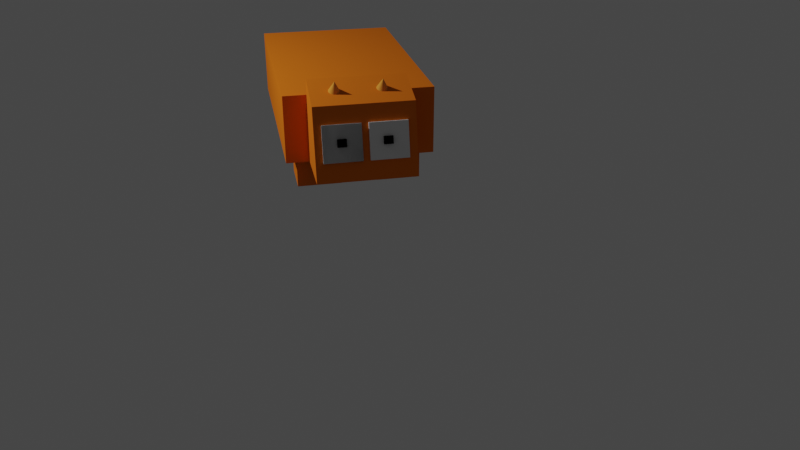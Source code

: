 # Source: cat.blend  (saved by Blender 3.4.6; exported with 4.5.12 LTS)
import bpy
from mathutils import Matrix  # noqa: F401  (used for matrix-valued properties, if any)

bpy.ops.wm.read_factory_settings(use_empty=True)
scene = bpy.context.scene
scene.name = 'Scene'

# ---- collections
col_collection = bpy.data.collections.new('Collection'); scene.collection.children.link(col_collection)

# ---- materials (node trees are filled in below, after node groups)
mat_material_010 = bpy.data.materials.new('Material.010')
mat_material_010.use_transparent_shadow = False
mat_material_010.diffuse_color = (0.8, 0.187, 0.01391, 1.0)
mat_material_010.roughness = 0.4081
mat_material_010.specular_intensity = 0.06911
mat_material_010.metallic = 0.6179
mat_material_002 = bpy.data.materials.new('Material.002')
mat_material_002.use_transparent_shadow = False
mat_material_001 = bpy.data.materials.new('Material.001')
mat_material_001.alpha_threshold = 0.0
mat_material_001.use_transparent_shadow = False
mat_material_001.roughness = 0.5
mat_material_001.line_color = (0.0, 0.0, 0.0, 1.0)
mat_material_013 = bpy.data.materials.new('Material.013')
mat_material_013.use_transparent_shadow = False
mat_material_013.diffuse_color = (0.0, 0.0, 0.0, 1.0)
mat_material_013.metallic = 0.5041

# ---- material node trees
mat_material_002.use_nodes = True; mat_material_002.node_tree.nodes.clear()
_N = mat_material_002.node_tree.nodes; _L = mat_material_002.node_tree.links
n0 = _N.new('ShaderNodeBsdfPrincipled'); n0.name = 'Principled BSDF'; n0.location = (10, 300)
n0.distribution = 'GGX'
n0.subsurface_method = 'RANDOM_WALK_SKIN'
n0.inputs[0].default_value = (0.8, 0.3222, 0.0288, 1.0)
n0.inputs[3].default_value = 1.45
n0.inputs[27].default_value = (0.0, 0.0, 0.0, 1.0)
n0.inputs[28].default_value = 1.0
n1 = _N.new('ShaderNodeOutputMaterial'); n1.name = 'Material Output'; n1.location = (300, 300)
_L.new(n0.outputs[0], n1.inputs[0])
n1.is_active_output = True
mat_material_001.use_nodes = True; mat_material_001.node_tree.nodes.clear()
_N = mat_material_001.node_tree.nodes; _L = mat_material_001.node_tree.links
n0 = _N.new('ShaderNodeOutputMaterial'); n0.name = 'Material Output'; n0.location = (300, 300)
n1 = _N.new('ShaderNodeBsdfPrincipled'); n1.name = 'Principled BSDF'; n1.location = (10, 300)
n1.distribution = 'GGX'
n1.subsurface_method = 'RANDOM_WALK_SKIN'
n1.inputs[3].default_value = 1.45
n1.inputs[27].default_value = (0.0, 0.0, 0.0, 1.0)
n1.inputs[28].default_value = 1.0
_L.new(n1.outputs[0], n0.inputs[0])
n0.is_active_output = True

# ---- world
world_world = bpy.data.worlds.new('World'); scene.world = world_world
world_world.use_nodes = True; world_world.node_tree.nodes.clear()
_N = world_world.node_tree.nodes; _L = world_world.node_tree.links
n0 = _N.new('ShaderNodeOutputWorld'); n0.name = 'World Output'; n0.location = (300, 300)
n1 = _N.new('ShaderNodeBackground'); n1.name = 'Background'; n1.location = (10, 300)
n1.inputs[0].default_value = (0.05088, 0.05088, 0.05088, 1.0)
_L.new(n1.outputs[0], n0.inputs[0])
n0.is_active_output = True
world_world.color = (0.05088, 0.05088, 0.05088)
world_world.use_sun_shadow = False
world_world.sun_shadow_jitter_overblur = 0.0

# ---- cameras
cam_camera = bpy.data.cameras.new('Camera')
cam_camera.clip_end = 100.0
cam_camera.lens = 38.31
cam_camera.ortho_scale = 7.314

# ---- lights
light_light = bpy.data.lights.new('Light', 'POINT')
light_light.transmission_factor = 0.0
light_light.energy = 1000.0
light_light.shadow_soft_size = 0.1
light_light.shadow_maximum_resolution = 0.006
light_light.use_absolute_resolution = True

# ---- meshes
me_cube = bpy.data.meshes.new('Cube')
me_cube.from_pydata([(-0.8243, -1.302, -0.2863), (-0.8243, -1.302, 0.2863), (-0.8243, 1.302, -0.2863), (-0.8243, 1.302, 0.2863), (0.8243, -1.302, -0.2863), (0.8243, -1.302, 0.2863), (0.8243, 1.302, -0.2863), (0.8243, 1.302, 0.2863)], [], [(0, 1, 3, 2), (2, 3, 7, 6), (6, 7, 5, 4), (4, 5, 1, 0), (2, 6, 4, 0), (7, 3, 1, 5)])
_uv = me_cube.uv_layers.new(name='UVMap')
_uv.uv.foreach_set('vector', [0.375, 0.0, 0.625, 0.0, 0.625, 0.25, 0.375, 0.25, 0.375, 0.25, 0.625, 0.25, 0.625, 0.5, 0.375, 0.5, 0.375, 0.5, 0.625, 0.5, 0.625, 0.75, 0.375, 0.75, 0.375, 0.75, 0.625, 0.75, 0.625, 1.0, 0.375, 1.0, 0.125, 0.5, 0.375, 0.5, 0.375, 0.75, 0.125, 0.75, 0.625, 0.5, 0.875, 0.5, 0.875, 0.75, 0.625, 0.75])
me_cube.materials.append(mat_material_010)
me_cube.use_remesh_fix_poles = True
me_cube.use_remesh_preserve_attributes = False
me_cube.use_mirror_vertex_groups = False
me_cube.update()
me_cube_001 = bpy.data.meshes.new('Cube.001')
me_cube_001.from_pydata([(-0.965, -1.413, -0.3389), (-0.965, -1.413, 0.3389), (-0.965, 1.413, -0.3389), (-0.965, 1.413, 0.3389), (0.965, -1.413, -0.3389), (0.965, -1.413, 0.3389), (0.965, 1.413, -0.3389), (0.965, 1.413, 0.3389), (-0.6636, -1.413, -0.3389), (0.5949, -1.413, -0.3389), (-0.6636, -1.417, 0.7482), (0.5949, -1.417, 0.7482), (-0.6636, -2.075, -0.337), (0.5949, -2.075, -0.337), (-0.6636, -1.902, 0.5743), (0.5949, -1.902, 0.5743), (-0.9042, -1.413, -0.3389), (-0.9042, 1.413, -0.3389), (0.9002, 1.413, -0.3389), (0.9002, -1.413, -0.3389), (-0.5505, -1.073, -0.3389), (-0.5558, 1.079, -0.3389), (-0.965, -1.413, 0.5494), (-0.965, 1.413, 0.5494), (0.965, 1.413, 0.5494), (0.965, -1.413, 0.5494)], [(21, 20)], [(0, 1, 3, 2), (2, 3, 7, 6, 18, 17), (6, 7, 5, 4), (4, 5, 1, 0, 16, 8, 10, 11, 9, 19), (5, 7, 24, 25), (13, 15, 14, 12), (8, 9, 13, 12), (9, 11, 15, 13), (10, 8, 12, 14), (11, 10, 14, 15), (24, 23, 22, 25), (3, 1, 22, 23), (1, 5, 25, 22), (7, 3, 23, 24)])
_uv = me_cube_001.uv_layers.new(name='UVMap')
_uv.uv.foreach_set('vector', [0.375, 0.0, 0.625, 0.0, 0.625, 0.25, 0.375, 0.25, 0.375, 0.25, 0.625, 0.25, 0.625, 0.5, 0.375, 0.5, 0.375, 0.4916, 0.375, 0.2579, 0.375, 0.5, 0.625, 0.5, 0.625, 0.75, 0.375, 0.75, 0.375, 0.75, 0.625, 0.75, 0.625, 1.0, 0.375, 1.0, 0.375, 0.9921, 0.375, 0.961, 0.5572, 0.961, 0.5572, 0.7979, 0.375, 0.7979, 0.375, 0.7584, 0.625, 0.75, 0.625, 0.5, 0.625, 0.5, 0.625, 0.75, 0.375, 0.7979, 0.5572, 0.7979, 0.5572, 0.961, 0.375, 0.961, 0.164, 0.75, 0.3271, 0.75, 0.3271, 0.75, 0.164, 0.75, 0.375, 0.7979, 0.5572, 0.7979, 0.5572, 0.7979, 0.375, 0.7979, 0.5572, 0.961, 0.375, 0.961, 0.375, 0.961, 0.5572, 0.961, 0.5572, 0.7979, 0.5572, 0.961, 0.5572, 0.961, 0.5572, 0.7979, 0.625, 0.5, 0.875, 0.5, 0.875, 0.75, 0.625, 0.75, 0.625, 0.25, 0.625, 0.0, 0.625, 0.0, 0.625, 0.25, 0.625, 1.0, 0.625, 0.75, 0.625, 0.75, 0.625, 1.0, 0.625, 0.5, 0.625, 0.25, 0.625, 0.25, 0.625, 0.5])
me_cube_001.materials.append(mat_material_010)
me_cube_001.use_remesh_fix_poles = True
me_cube_001.use_remesh_preserve_attributes = False
me_cube_001.use_mirror_vertex_groups = False
me_cube_001.update()
me_cube_005 = bpy.data.meshes.new('Cube.005')
me_cube_005.from_pydata([(-1.0, -1.0, -1.0), (-1.0, -1.0, 1.0), (-1.0, 1.0, -1.0), (-1.0, 1.0, 1.0), (1.0, -1.0, -1.0), (1.0, -1.0, 1.0), (1.0, 1.0, -1.0), (1.0, 1.0, 1.0)], [], [(0, 1, 3, 2), (2, 3, 7, 6), (6, 7, 5, 4), (4, 5, 1, 0), (2, 6, 4, 0), (7, 3, 1, 5)])
_uv = me_cube_005.uv_layers.new(name='UVMap')
_uv.uv.foreach_set('vector', [0.375, 0.0, 0.625, 0.0, 0.625, 0.25, 0.375, 0.25, 0.375, 0.25, 0.625, 0.25, 0.625, 0.5, 0.375, 0.5, 0.375, 0.5, 0.625, 0.5, 0.625, 0.75, 0.375, 0.75, 0.375, 0.75, 0.625, 0.75, 0.625, 1.0, 0.375, 1.0, 0.125, 0.5, 0.375, 0.5, 0.375, 0.75, 0.125, 0.75, 0.625, 0.5, 0.875, 0.5, 0.875, 0.75, 0.625, 0.75])
me_cube_005.materials.append(mat_material_010)
me_cube_005.use_remesh_fix_poles = True
me_cube_005.use_remesh_preserve_attributes = False
me_cube_005.use_mirror_vertex_groups = False
me_cube_005.update()
me_cube_006 = bpy.data.meshes.new('Cube.006')
me_cube_006.from_pydata([(-1.0, -1.0, -1.0), (-1.0, -1.0, 1.0), (-1.0, 1.0, -1.0), (-1.0, 1.0, 1.0), (1.0, -1.0, -1.0), (1.0, -1.0, 1.0), (1.0, 1.0, -1.0), (1.0, 1.0, 1.0)], [], [(0, 1, 3, 2), (2, 3, 7, 6), (6, 7, 5, 4), (4, 5, 1, 0), (2, 6, 4, 0), (7, 3, 1, 5)])
_uv = me_cube_006.uv_layers.new(name='UVMap')
_uv.uv.foreach_set('vector', [0.375, 0.0, 0.625, 0.0, 0.625, 0.25, 0.375, 0.25, 0.375, 0.25, 0.625, 0.25, 0.625, 0.5, 0.375, 0.5, 0.375, 0.5, 0.625, 0.5, 0.625, 0.75, 0.375, 0.75, 0.375, 0.75, 0.625, 0.75, 0.625, 1.0, 0.375, 1.0, 0.125, 0.5, 0.375, 0.5, 0.375, 0.75, 0.125, 0.75, 0.625, 0.5, 0.875, 0.5, 0.875, 0.75, 0.625, 0.75])
me_cube_006.materials.append(mat_material_010)
me_cube_006.use_remesh_fix_poles = True
me_cube_006.use_remesh_preserve_attributes = False
me_cube_006.use_mirror_vertex_groups = False
me_cube_006.update()
me_cube_007 = bpy.data.meshes.new('Cube.007')
me_cube_007.from_pydata([(-1.0, -1.0, -1.0), (-1.0, -1.0, 1.0), (-1.0, 1.0, -1.0), (-1.0, 1.0, 1.0), (1.0, -1.0, -1.0), (1.0, -1.0, 1.0), (1.0, 1.0, -1.0), (1.0, 1.0, 1.0)], [], [(0, 1, 3, 2), (2, 3, 7, 6), (6, 7, 5, 4), (4, 5, 1, 0), (2, 6, 4, 0), (7, 3, 1, 5)])
_uv = me_cube_007.uv_layers.new(name='UVMap')
_uv.uv.foreach_set('vector', [0.375, 0.0, 0.625, 0.0, 0.625, 0.25, 0.375, 0.25, 0.375, 0.25, 0.625, 0.25, 0.625, 0.5, 0.375, 0.5, 0.375, 0.5, 0.625, 0.5, 0.625, 0.75, 0.375, 0.75, 0.375, 0.75, 0.625, 0.75, 0.625, 1.0, 0.375, 1.0, 0.125, 0.5, 0.375, 0.5, 0.375, 0.75, 0.125, 0.75, 0.625, 0.5, 0.875, 0.5, 0.875, 0.75, 0.625, 0.75])
me_cube_007.materials.append(mat_material_010)
me_cube_007.use_remesh_fix_poles = True
me_cube_007.use_remesh_preserve_attributes = False
me_cube_007.use_mirror_vertex_groups = False
me_cube_007.update()
me_cube_008 = bpy.data.meshes.new('Cube.008')
me_cube_008.from_pydata([(-1.0, -1.0, -1.0), (-1.0, -1.0, 1.0), (-1.0, 1.0, -1.0), (-1.0, 1.0, 1.0), (1.0, -1.0, -1.0), (1.0, -1.0, 1.0), (1.0, 1.0, -1.0), (1.0, 1.0, 1.0)], [], [(0, 1, 3, 2), (2, 3, 7, 6), (6, 7, 5, 4), (4, 5, 1, 0), (2, 6, 4, 0), (7, 3, 1, 5)])
_uv = me_cube_008.uv_layers.new(name='UVMap')
_uv.uv.foreach_set('vector', [0.375, 0.0, 0.625, 0.0, 0.625, 0.25, 0.375, 0.25, 0.375, 0.25, 0.625, 0.25, 0.625, 0.5, 0.375, 0.5, 0.375, 0.5, 0.625, 0.5, 0.625, 0.75, 0.375, 0.75, 0.375, 0.75, 0.625, 0.75, 0.625, 1.0, 0.375, 1.0, 0.125, 0.5, 0.375, 0.5, 0.375, 0.75, 0.125, 0.75, 0.625, 0.5, 0.875, 0.5, 0.875, 0.75, 0.625, 0.75])
me_cube_008.materials.append(mat_material_010)
me_cube_008.use_remesh_fix_poles = True
me_cube_008.use_remesh_preserve_attributes = False
me_cube_008.use_mirror_vertex_groups = False
me_cube_008.update()
me_cone = bpy.data.meshes.new('Cone')
me_cone.from_pydata([(0.0, 1.0, -1.0), (0.1951, 0.9808, -1.0), (0.3827, 0.9239, -1.0), (0.5556, 0.8315, -1.0), (0.7071, 0.7071, -1.0), (0.8315, 0.5556, -1.0), (0.9239, 0.3827, -1.0), (0.9808, 0.1951, -1.0), (1.0, 7.55e-08, -1.0), (0.9808, -0.1951, -1.0), (0.9239, -0.3827, -1.0), (0.8315, -0.5556, -1.0), (0.7071, -0.7071, -1.0), (0.5556, -0.8315, -1.0), (0.3827, -0.9239, -1.0), (0.1951, -0.9808, -1.0), (-3.258e-07, -1.0, -1.0), (-0.1951, -0.9808, -1.0), (-0.3827, -0.9239, -1.0), (-0.5556, -0.8315, -1.0), (-0.7071, -0.7071, -1.0), (-0.8315, -0.5556, -1.0), (-0.9239, -0.3827, -1.0), (-0.9808, -0.1951, -1.0), (-1.0, 9.656e-07, -1.0), (-0.9808, 0.1951, -1.0), (-0.9239, 0.3827, -1.0), (-0.8315, 0.5556, -1.0), (-0.7071, 0.7071, -1.0), (-0.5556, 0.8315, -1.0), (-0.3827, 0.9239, -1.0), (-0.1951, 0.9808, -1.0), (0.0, 0.0, 1.0)], [], [(0, 32, 1), (1, 32, 2), (2, 32, 3), (3, 32, 4), (4, 32, 5), (5, 32, 6), (6, 32, 7), (7, 32, 8), (8, 32, 9), (9, 32, 10), (10, 32, 11), (11, 32, 12), (12, 32, 13), (13, 32, 14), (14, 32, 15), (15, 32, 16), (16, 32, 17), (17, 32, 18), (18, 32, 19), (19, 32, 20), (20, 32, 21), (21, 32, 22), (22, 32, 23), (23, 32, 24), (24, 32, 25), (25, 32, 26), (26, 32, 27), (27, 32, 28), (28, 32, 29), (29, 32, 30), (0, 1, 2, 3, 4, 5, 6, 7, 8, 9, 10, 11, 12, 13, 14, 15, 16, 17, 18, 19, 20, 21, 22, 23, 24, 25, 26, 27, 28, 29, 30, 31), (30, 32, 31), (31, 32, 0)])
_uv = me_cone.uv_layers.new(name='UVMap')
_uv.uv.foreach_set('vector', [0.25, 0.49, 0.25, 0.25, 0.2968, 0.4854, 0.2968, 0.4854, 0.25, 0.25, 0.3418, 0.4717, 0.3418, 0.4717, 0.25, 0.25, 0.3833, 0.4496, 0.3833, 0.4496, 0.25, 0.25, 0.4197, 0.4197, 0.4197, 0.4197, 0.25, 0.25, 0.4496, 0.3833, 0.4496, 0.3833, 0.25, 0.25, 0.4717, 0.3418, 0.4717, 0.3418, 0.25, 0.25, 0.4854, 0.2968, 0.4854, 0.2968, 0.25, 0.25, 0.49, 0.25, 0.49, 0.25, 0.25, 0.25, 0.4854, 0.2032, 0.4854, 0.2032, 0.25, 0.25, 0.4717, 0.1582, 0.4717, 0.1582, 0.25, 0.25, 0.4496, 0.1167, 0.4496, 0.1167, 0.25, 0.25, 0.4197, 0.08029, 0.4197, 0.08029, 0.25, 0.25, 0.3833, 0.05045, 0.3833, 0.05045, 0.25, 0.25, 0.3418, 0.02827, 0.3418, 0.02827, 0.25, 0.25, 0.2968, 0.01461, 0.2968, 0.01461, 0.25, 0.25, 0.25, 0.01, 0.25, 0.01, 0.25, 0.25, 0.2032, 0.01461, 0.2032, 0.01461, 0.25, 0.25, 0.1582, 0.02827, 0.1582, 0.02827, 0.25, 0.25, 0.1167, 0.05045, 0.1167, 0.05045, 0.25, 0.25, 0.08029, 0.08029, 0.08029, 0.08029, 0.25, 0.25, 0.05045, 0.1167, 0.05045, 0.1167, 0.25, 0.25, 0.02827, 0.1582, 0.02827, 0.1582, 0.25, 0.25, 0.01461, 0.2032, 0.01461, 0.2032, 0.25, 0.25, 0.01, 0.25, 0.01, 0.25, 0.25, 0.25, 0.01461, 0.2968, 0.01461, 0.2968, 0.25, 0.25, 0.02827, 0.3418, 0.02827, 0.3418, 0.25, 0.25, 0.05045, 0.3833, 0.05045, 0.3833, 0.25, 0.25, 0.08029, 0.4197, 0.08029, 0.4197, 0.25, 0.25, 0.1167, 0.4496, 0.1167, 0.4496, 0.25, 0.25, 0.1582, 0.4717, 0.75, 0.49, 0.7968, 0.4854, 0.8418, 0.4717, 0.8833, 0.4496, 0.9197, 0.4197, 0.9496, 0.3833, 0.9717, 0.3418, 0.9854, 0.2968, 0.99, 0.25, 0.9854, 0.2032, 0.9717, 0.1582, 0.9496, 0.1167, 0.9197, 0.08029, 0.8833, 0.05045, 0.8418, 0.02827, 0.7968, 0.01461, 0.75, 0.01, 0.7032, 0.01461, 0.6582, 0.02827, 0.6167, 0.05045, 0.5803, 0.08029, 0.5504, 0.1167, 0.5283, 0.1582, 0.5146, 0.2032, 0.51, 0.25, 0.5146, 0.2968, 0.5283, 0.3418, 0.5504, 0.3833, 0.5803, 0.4197, 0.6167, 0.4496, 0.6582, 0.4717, 0.7032, 0.4854, 0.1582, 0.4717, 0.25, 0.25, 0.2032, 0.4854, 0.2032, 0.4854, 0.25, 0.25, 0.25, 0.49])
me_cone.materials.append(mat_material_002)
me_cone.use_remesh_fix_poles = True
me_cone.use_remesh_preserve_attributes = False
me_cone.use_mirror_vertex_groups = False
me_cone.update()
me_cone_001 = bpy.data.meshes.new('Cone.001')
me_cone_001.from_pydata([(0.0, 1.0, -1.0), (0.1951, 0.9808, -1.0), (0.3827, 0.9239, -1.0), (0.5556, 0.8315, -1.0), (0.7071, 0.7071, -1.0), (0.8315, 0.5556, -1.0), (0.9239, 0.3827, -1.0), (0.9808, 0.1951, -1.0), (1.0, 7.55e-08, -1.0), (0.9808, -0.1951, -1.0), (0.9239, -0.3827, -1.0), (0.8315, -0.5556, -1.0), (0.7071, -0.7071, -1.0), (0.5556, -0.8315, -1.0), (0.3827, -0.9239, -1.0), (0.1951, -0.9808, -1.0), (-3.258e-07, -1.0, -1.0), (-0.1951, -0.9808, -1.0), (-0.3827, -0.9239, -1.0), (-0.5556, -0.8315, -1.0), (-0.7071, -0.7071, -1.0), (-0.8315, -0.5556, -1.0), (-0.9239, -0.3827, -1.0), (-0.9808, -0.1951, -1.0), (-1.0, 9.656e-07, -1.0), (-0.9808, 0.1951, -1.0), (-0.9239, 0.3827, -1.0), (-0.8315, 0.5556, -1.0), (-0.7071, 0.7071, -1.0), (-0.5556, 0.8315, -1.0), (-0.3827, 0.9239, -1.0), (-0.1951, 0.9808, -1.0), (0.0, 0.0, 1.0)], [], [(0, 32, 1), (1, 32, 2), (2, 32, 3), (3, 32, 4), (4, 32, 5), (5, 32, 6), (6, 32, 7), (7, 32, 8), (8, 32, 9), (9, 32, 10), (10, 32, 11), (11, 32, 12), (12, 32, 13), (13, 32, 14), (14, 32, 15), (15, 32, 16), (16, 32, 17), (17, 32, 18), (18, 32, 19), (19, 32, 20), (20, 32, 21), (21, 32, 22), (22, 32, 23), (23, 32, 24), (24, 32, 25), (25, 32, 26), (26, 32, 27), (27, 32, 28), (28, 32, 29), (29, 32, 30), (0, 1, 2, 3, 4, 5, 6, 7, 8, 9, 10, 11, 12, 13, 14, 15, 16, 17, 18, 19, 20, 21, 22, 23, 24, 25, 26, 27, 28, 29, 30, 31), (30, 32, 31), (31, 32, 0)])
_uv = me_cone_001.uv_layers.new(name='UVMap')
_uv.uv.foreach_set('vector', [0.25, 0.49, 0.25, 0.25, 0.2968, 0.4854, 0.2968, 0.4854, 0.25, 0.25, 0.3418, 0.4717, 0.3418, 0.4717, 0.25, 0.25, 0.3833, 0.4496, 0.3833, 0.4496, 0.25, 0.25, 0.4197, 0.4197, 0.4197, 0.4197, 0.25, 0.25, 0.4496, 0.3833, 0.4496, 0.3833, 0.25, 0.25, 0.4717, 0.3418, 0.4717, 0.3418, 0.25, 0.25, 0.4854, 0.2968, 0.4854, 0.2968, 0.25, 0.25, 0.49, 0.25, 0.49, 0.25, 0.25, 0.25, 0.4854, 0.2032, 0.4854, 0.2032, 0.25, 0.25, 0.4717, 0.1582, 0.4717, 0.1582, 0.25, 0.25, 0.4496, 0.1167, 0.4496, 0.1167, 0.25, 0.25, 0.4197, 0.08029, 0.4197, 0.08029, 0.25, 0.25, 0.3833, 0.05045, 0.3833, 0.05045, 0.25, 0.25, 0.3418, 0.02827, 0.3418, 0.02827, 0.25, 0.25, 0.2968, 0.01461, 0.2968, 0.01461, 0.25, 0.25, 0.25, 0.01, 0.25, 0.01, 0.25, 0.25, 0.2032, 0.01461, 0.2032, 0.01461, 0.25, 0.25, 0.1582, 0.02827, 0.1582, 0.02827, 0.25, 0.25, 0.1167, 0.05045, 0.1167, 0.05045, 0.25, 0.25, 0.08029, 0.08029, 0.08029, 0.08029, 0.25, 0.25, 0.05045, 0.1167, 0.05045, 0.1167, 0.25, 0.25, 0.02827, 0.1582, 0.02827, 0.1582, 0.25, 0.25, 0.01461, 0.2032, 0.01461, 0.2032, 0.25, 0.25, 0.01, 0.25, 0.01, 0.25, 0.25, 0.25, 0.01461, 0.2968, 0.01461, 0.2968, 0.25, 0.25, 0.02827, 0.3418, 0.02827, 0.3418, 0.25, 0.25, 0.05045, 0.3833, 0.05045, 0.3833, 0.25, 0.25, 0.08029, 0.4197, 0.08029, 0.4197, 0.25, 0.25, 0.1167, 0.4496, 0.1167, 0.4496, 0.25, 0.25, 0.1582, 0.4717, 0.75, 0.49, 0.7968, 0.4854, 0.8418, 0.4717, 0.8833, 0.4496, 0.9197, 0.4197, 0.9496, 0.3833, 0.9717, 0.3418, 0.9854, 0.2968, 0.99, 0.25, 0.9854, 0.2032, 0.9717, 0.1582, 0.9496, 0.1167, 0.9197, 0.08029, 0.8833, 0.05045, 0.8418, 0.02827, 0.7968, 0.01461, 0.75, 0.01, 0.7032, 0.01461, 0.6582, 0.02827, 0.6167, 0.05045, 0.5803, 0.08029, 0.5504, 0.1167, 0.5283, 0.1582, 0.5146, 0.2032, 0.51, 0.25, 0.5146, 0.2968, 0.5283, 0.3418, 0.5504, 0.3833, 0.5803, 0.4197, 0.6167, 0.4496, 0.6582, 0.4717, 0.7032, 0.4854, 0.1582, 0.4717, 0.25, 0.25, 0.2032, 0.4854, 0.2032, 0.4854, 0.25, 0.25, 0.25, 0.49])
me_cone_001.materials.append(mat_material_002)
me_cone_001.use_remesh_fix_poles = True
me_cone_001.use_remesh_preserve_attributes = False
me_cone_001.use_mirror_vertex_groups = False
me_cone_001.update()
me_cone_002 = bpy.data.meshes.new('Cone.002')
me_cone_002.from_pydata([(0.0, 1.0, -1.0), (0.1951, 0.9808, -1.0), (0.3827, 0.9239, -1.0), (0.5556, 0.8315, -1.0), (0.7071, 0.7071, -1.0), (0.8315, 0.5556, -1.0), (0.9239, 0.3827, -1.0), (0.9808, 0.1951, -1.0), (1.0, 7.55e-08, -1.0), (0.9808, -0.1951, -1.0), (0.9239, -0.3827, -1.0), (0.8315, -0.5556, -1.0), (0.7071, -0.7071, -1.0), (0.5556, -0.8315, -1.0), (0.3827, -0.9239, -1.0), (0.1951, -0.9808, -1.0), (-3.258e-07, -1.0, -1.0), (-0.1951, -0.9808, -1.0), (-0.3827, -0.9239, -1.0), (-0.5556, -0.8315, -1.0), (-0.7071, -0.7071, -1.0), (-0.8315, -0.5556, -1.0), (-0.9239, -0.3827, -1.0), (-0.9808, -0.1951, -1.0), (-1.0, 9.656e-07, -1.0), (-0.9808, 0.1951, -1.0), (-0.9239, 0.3827, -1.0), (-0.8315, 0.5556, -1.0), (-0.7071, 0.7071, -1.0), (-0.5556, 0.8315, -1.0), (-0.3827, 0.9239, -1.0), (-0.1951, 0.9808, -1.0), (0.0, 0.0, 1.0)], [], [(0, 32, 1), (1, 32, 2), (2, 32, 3), (3, 32, 4), (4, 32, 5), (5, 32, 6), (6, 32, 7), (7, 32, 8), (8, 32, 9), (9, 32, 10), (10, 32, 11), (11, 32, 12), (12, 32, 13), (13, 32, 14), (14, 32, 15), (15, 32, 16), (16, 32, 17), (17, 32, 18), (18, 32, 19), (19, 32, 20), (20, 32, 21), (21, 32, 22), (22, 32, 23), (23, 32, 24), (24, 32, 25), (25, 32, 26), (26, 32, 27), (27, 32, 28), (28, 32, 29), (29, 32, 30), (0, 1, 2, 3, 4, 5, 6, 7, 8, 9, 10, 11, 12, 13, 14, 15, 16, 17, 18, 19, 20, 21, 22, 23, 24, 25, 26, 27, 28, 29, 30, 31), (30, 32, 31), (31, 32, 0)])
_uv = me_cone_002.uv_layers.new(name='UVMap')
_uv.uv.foreach_set('vector', [0.25, 0.49, 0.25, 0.25, 0.2968, 0.4854, 0.2968, 0.4854, 0.25, 0.25, 0.3418, 0.4717, 0.3418, 0.4717, 0.25, 0.25, 0.3833, 0.4496, 0.3833, 0.4496, 0.25, 0.25, 0.4197, 0.4197, 0.4197, 0.4197, 0.25, 0.25, 0.4496, 0.3833, 0.4496, 0.3833, 0.25, 0.25, 0.4717, 0.3418, 0.4717, 0.3418, 0.25, 0.25, 0.4854, 0.2968, 0.4854, 0.2968, 0.25, 0.25, 0.49, 0.25, 0.49, 0.25, 0.25, 0.25, 0.4854, 0.2032, 0.4854, 0.2032, 0.25, 0.25, 0.4717, 0.1582, 0.4717, 0.1582, 0.25, 0.25, 0.4496, 0.1167, 0.4496, 0.1167, 0.25, 0.25, 0.4197, 0.08029, 0.4197, 0.08029, 0.25, 0.25, 0.3833, 0.05045, 0.3833, 0.05045, 0.25, 0.25, 0.3418, 0.02827, 0.3418, 0.02827, 0.25, 0.25, 0.2968, 0.01461, 0.2968, 0.01461, 0.25, 0.25, 0.25, 0.01, 0.25, 0.01, 0.25, 0.25, 0.2032, 0.01461, 0.2032, 0.01461, 0.25, 0.25, 0.1582, 0.02827, 0.1582, 0.02827, 0.25, 0.25, 0.1167, 0.05045, 0.1167, 0.05045, 0.25, 0.25, 0.08029, 0.08029, 0.08029, 0.08029, 0.25, 0.25, 0.05045, 0.1167, 0.05045, 0.1167, 0.25, 0.25, 0.02827, 0.1582, 0.02827, 0.1582, 0.25, 0.25, 0.01461, 0.2032, 0.01461, 0.2032, 0.25, 0.25, 0.01, 0.25, 0.01, 0.25, 0.25, 0.25, 0.01461, 0.2968, 0.01461, 0.2968, 0.25, 0.25, 0.02827, 0.3418, 0.02827, 0.3418, 0.25, 0.25, 0.05045, 0.3833, 0.05045, 0.3833, 0.25, 0.25, 0.08029, 0.4197, 0.08029, 0.4197, 0.25, 0.25, 0.1167, 0.4496, 0.1167, 0.4496, 0.25, 0.25, 0.1582, 0.4717, 0.75, 0.49, 0.7968, 0.4854, 0.8418, 0.4717, 0.8833, 0.4496, 0.9197, 0.4197, 0.9496, 0.3833, 0.9717, 0.3418, 0.9854, 0.2968, 0.99, 0.25, 0.9854, 0.2032, 0.9717, 0.1582, 0.9496, 0.1167, 0.9197, 0.08029, 0.8833, 0.05045, 0.8418, 0.02827, 0.7968, 0.01461, 0.75, 0.01, 0.7032, 0.01461, 0.6582, 0.02827, 0.6167, 0.05045, 0.5803, 0.08029, 0.5504, 0.1167, 0.5283, 0.1582, 0.5146, 0.2032, 0.51, 0.25, 0.5146, 0.2968, 0.5283, 0.3418, 0.5504, 0.3833, 0.5803, 0.4197, 0.6167, 0.4496, 0.6582, 0.4717, 0.7032, 0.4854, 0.1582, 0.4717, 0.25, 0.25, 0.2032, 0.4854, 0.2032, 0.4854, 0.25, 0.25, 0.25, 0.49])
me_cone_002.materials.append(mat_material_010)
me_cone_002.use_remesh_fix_poles = True
me_cone_002.use_remesh_preserve_attributes = False
me_cone_002.use_mirror_vertex_groups = False
me_cone_002.update()
me_cube_010 = bpy.data.meshes.new('Cube.010')
me_cube_010.from_pydata([(-1.0, -1.0, -1.0), (-1.0, -1.0, 1.0), (-1.0, 1.0, -1.0), (-1.0, 1.0, 1.0), (1.0, -1.0, -1.0), (1.0, -1.0, 1.0), (1.0, 1.0, -1.0), (1.0, 1.0, 1.0), (0.1369, -1.0, -0.1364), (0.1369, -1.402, -0.1364), (-0.2374, -1.0, -0.1364), (-0.2374, -1.402, -0.1364), (0.1369, -1.0, 0.2278), (0.1369, -1.402, 0.2278), (-0.2374, -1.0, 0.2278), (-0.2374, -1.402, 0.2278)], [], [(0, 1, 3, 2), (2, 3, 7, 6), (6, 7, 5, 4), (4, 5, 1, 0), (2, 6, 4, 0), (7, 3, 1, 5), (8, 9, 11, 10), (10, 11, 15, 14), (14, 15, 13, 12), (12, 13, 9, 8), (10, 14, 12, 8), (15, 11, 9, 13)])
_uv = me_cube_010.uv_layers.new(name='UVMap')
_uv.uv.foreach_set('vector', [0.375, 0.0, 0.625, 0.0, 0.625, 0.25, 0.375, 0.25, 0.375, 0.25, 0.625, 0.25, 0.625, 0.5, 0.375, 0.5, 0.375, 0.5, 0.625, 0.5, 0.625, 0.75, 0.375, 0.75, 0.375, 0.75, 0.625, 0.75, 0.625, 1.0, 0.375, 1.0, 0.125, 0.5, 0.375, 0.5, 0.375, 0.75, 0.125, 0.75, 0.625, 0.5, 0.875, 0.5, 0.875, 0.75, 0.625, 0.75, 0.375, 0.0, 0.625, 0.0, 0.625, 0.25, 0.375, 0.25, 0.375, 0.25, 0.625, 0.25, 0.625, 0.5, 0.375, 0.5, 0.375, 0.5, 0.625, 0.5, 0.625, 0.75, 0.375, 0.75, 0.375, 0.75, 0.625, 0.75, 0.625, 1.0, 0.375, 1.0, 0.125, 0.5, 0.375, 0.5, 0.375, 0.75, 0.125, 0.75, 0.625, 0.5, 0.875, 0.5, 0.875, 0.75, 0.625, 0.75])
me_cube_010.materials.append(mat_material_013)
me_cube_010.use_remesh_fix_poles = True
me_cube_010.use_remesh_preserve_attributes = False
me_cube_010.use_mirror_vertex_groups = False
me_cube_010.update()
me_cube_011 = bpy.data.meshes.new('Cube.011')
me_cube_011.from_pydata([(-1.0, -1.0, -1.0), (-1.0, -1.0, 1.0), (-1.0, 1.0, -1.0), (-1.0, 1.0, 1.0), (1.0, -1.0, -1.0), (1.0, -1.0, 1.0), (1.0, 1.0, -1.0), (1.0, 1.0, 1.0), (0.1369, -1.0, -0.1364), (0.1369, -1.402, -0.1364), (-0.2374, -1.0, -0.1364), (-0.2374, -1.402, -0.1364), (0.1369, -1.0, 0.2278), (0.1369, -1.402, 0.2278), (-0.2374, -1.0, 0.2278), (-0.2374, -1.402, 0.2278)], [], [(0, 1, 3, 2), (2, 3, 7, 6), (6, 7, 5, 4), (4, 5, 1, 0), (2, 6, 4, 0), (7, 3, 1, 5), (8, 9, 11, 10), (10, 11, 15, 14), (14, 15, 13, 12), (12, 13, 9, 8), (10, 14, 12, 8), (15, 11, 9, 13)])
_uv = me_cube_011.uv_layers.new(name='UVMap')
_uv.uv.foreach_set('vector', [0.375, 0.0, 0.625, 0.0, 0.625, 0.25, 0.375, 0.25, 0.375, 0.25, 0.625, 0.25, 0.625, 0.5, 0.375, 0.5, 0.375, 0.5, 0.625, 0.5, 0.625, 0.75, 0.375, 0.75, 0.375, 0.75, 0.625, 0.75, 0.625, 1.0, 0.375, 1.0, 0.125, 0.5, 0.375, 0.5, 0.375, 0.75, 0.125, 0.75, 0.625, 0.5, 0.875, 0.5, 0.875, 0.75, 0.625, 0.75, 0.375, 0.0, 0.625, 0.0, 0.625, 0.25, 0.375, 0.25, 0.375, 0.25, 0.625, 0.25, 0.625, 0.5, 0.375, 0.5, 0.375, 0.5, 0.625, 0.5, 0.625, 0.75, 0.375, 0.75, 0.375, 0.75, 0.625, 0.75, 0.625, 1.0, 0.375, 1.0, 0.125, 0.5, 0.375, 0.5, 0.375, 0.75, 0.125, 0.75, 0.625, 0.5, 0.875, 0.5, 0.875, 0.75, 0.625, 0.75])
me_cube_011.materials.append(mat_material_001)
me_cube_011.use_remesh_fix_poles = True
me_cube_011.use_remesh_preserve_attributes = False
me_cube_011.use_mirror_vertex_groups = False
me_cube_011.update()
me_cube_012 = bpy.data.meshes.new('Cube.012')
me_cube_012.from_pydata([(-1.0, -1.0, -1.0), (-1.0, -1.0, 1.0), (-1.0, 1.0, -1.0), (-1.0, 1.0, 1.0), (1.0, -1.0, -1.0), (1.0, -1.0, 1.0), (1.0, 1.0, -1.0), (1.0, 1.0, 1.0), (0.1369, -1.0, -0.1364), (0.1369, -1.402, -0.1364), (-0.2374, -1.0, -0.1364), (-0.2374, -1.402, -0.1364), (0.1369, -1.0, 0.2278), (0.1369, -1.402, 0.2278), (-0.2374, -1.0, 0.2278), (-0.2374, -1.402, 0.2278)], [], [(0, 1, 3, 2), (2, 3, 7, 6), (6, 7, 5, 4), (4, 5, 1, 0), (2, 6, 4, 0), (7, 3, 1, 5), (8, 9, 11, 10), (10, 11, 15, 14), (14, 15, 13, 12), (12, 13, 9, 8), (10, 14, 12, 8), (15, 11, 9, 13)])
_uv = me_cube_012.uv_layers.new(name='UVMap')
_uv.uv.foreach_set('vector', [0.375, 0.0, 0.625, 0.0, 0.625, 0.25, 0.375, 0.25, 0.375, 0.25, 0.625, 0.25, 0.625, 0.5, 0.375, 0.5, 0.375, 0.5, 0.625, 0.5, 0.625, 0.75, 0.375, 0.75, 0.375, 0.75, 0.625, 0.75, 0.625, 1.0, 0.375, 1.0, 0.125, 0.5, 0.375, 0.5, 0.375, 0.75, 0.125, 0.75, 0.625, 0.5, 0.875, 0.5, 0.875, 0.75, 0.625, 0.75, 0.375, 0.0, 0.625, 0.0, 0.625, 0.25, 0.375, 0.25, 0.375, 0.25, 0.625, 0.25, 0.625, 0.5, 0.375, 0.5, 0.375, 0.5, 0.625, 0.5, 0.625, 0.75, 0.375, 0.75, 0.375, 0.75, 0.625, 0.75, 0.625, 1.0, 0.375, 1.0, 0.125, 0.5, 0.375, 0.5, 0.375, 0.75, 0.125, 0.75, 0.625, 0.5, 0.875, 0.5, 0.875, 0.75, 0.625, 0.75])
me_cube_012.use_remesh_fix_poles = True
me_cube_012.use_remesh_preserve_attributes = False
me_cube_012.use_mirror_vertex_groups = False
me_cube_012.update()
me_cube_013 = bpy.data.meshes.new('Cube.013')
me_cube_013.from_pydata([(-1.0, -1.0, -1.0), (-1.0, -1.0, 1.0), (-1.0, 1.0, -1.0), (-1.0, 1.0, 1.0), (1.0, -1.0, -1.0), (1.0, -1.0, 1.0), (1.0, 1.0, -1.0), (1.0, 1.0, 1.0)], [], [(0, 1, 3, 2), (2, 3, 7, 6), (6, 7, 5, 4), (4, 5, 1, 0), (2, 6, 4, 0), (7, 3, 1, 5)])
_uv = me_cube_013.uv_layers.new(name='UVMap')
_uv.uv.foreach_set('vector', [0.375, 0.0, 0.625, 0.0, 0.625, 0.25, 0.375, 0.25, 0.375, 0.25, 0.625, 0.25, 0.625, 0.5, 0.375, 0.5, 0.375, 0.5, 0.625, 0.5, 0.625, 0.75, 0.375, 0.75, 0.375, 0.75, 0.625, 0.75, 0.625, 1.0, 0.375, 1.0, 0.125, 0.5, 0.375, 0.5, 0.375, 0.75, 0.125, 0.75, 0.625, 0.5, 0.875, 0.5, 0.875, 0.75, 0.625, 0.75])
me_cube_013.materials.append(mat_material_013)
me_cube_013.use_remesh_fix_poles = True
me_cube_013.use_remesh_preserve_attributes = False
me_cube_013.use_mirror_vertex_groups = False
me_cube_013.update()
me_cube_014 = bpy.data.meshes.new('Cube.014')
me_cube_014.from_pydata([(-1.0, -1.0, -1.0), (-1.0, -1.0, 1.0), (-1.0, 1.0, -1.0), (-1.0, 1.0, 1.0), (1.0, -1.0, -1.0), (1.0, -1.0, 1.0), (1.0, 1.0, -1.0), (1.0, 1.0, 1.0)], [], [(0, 1, 3, 2), (2, 3, 7, 6), (6, 7, 5, 4), (4, 5, 1, 0), (2, 6, 4, 0), (7, 3, 1, 5)])
_uv = me_cube_014.uv_layers.new(name='UVMap')
_uv.uv.foreach_set('vector', [0.375, 0.0, 0.625, 0.0, 0.625, 0.25, 0.375, 0.25, 0.375, 0.25, 0.625, 0.25, 0.625, 0.5, 0.375, 0.5, 0.375, 0.5, 0.625, 0.5, 0.625, 0.75, 0.375, 0.75, 0.375, 0.75, 0.625, 0.75, 0.625, 1.0, 0.375, 1.0, 0.125, 0.5, 0.375, 0.5, 0.375, 0.75, 0.125, 0.75, 0.625, 0.5, 0.875, 0.5, 0.875, 0.75, 0.625, 0.75])
me_cube_014.materials.append(mat_material_013)
me_cube_014.use_remesh_fix_poles = True
me_cube_014.use_remesh_preserve_attributes = False
me_cube_014.use_mirror_vertex_groups = False
me_cube_014.update()

# ---- objects
ob_light = bpy.data.objects.new('Light', light_light)
ob_camera = bpy.data.objects.new('Camera', cam_camera)
ob_cube = bpy.data.objects.new('Cube', me_cube)
ob_cube_001 = bpy.data.objects.new('Cube.001', me_cube_001)
ob_cube_005 = bpy.data.objects.new('Cube.005', me_cube_005)
ob_cube_006 = bpy.data.objects.new('Cube.006', me_cube_006)
ob_cube_007 = bpy.data.objects.new('Cube.007', me_cube_007)
ob_cube_008 = bpy.data.objects.new('Cube.008', me_cube_008)
ob_cone = bpy.data.objects.new('Cone', me_cone)
ob_cone_001 = bpy.data.objects.new('Cone.001', me_cone_001)
ob_cone_002 = bpy.data.objects.new('Cone.002', me_cone_002)
ob_cube_010 = bpy.data.objects.new('Cube.010', me_cube_010)
ob_cube_011 = bpy.data.objects.new('Cube.011', me_cube_011)
ob_cube_012 = bpy.data.objects.new('Cube.012', me_cube_012)
ob_cube_013 = bpy.data.objects.new('Cube.013', me_cube_013)
ob_cube_014 = bpy.data.objects.new('Cube.014', me_cube_014)

# ---- transforms, parenting, visibility, modifiers, constraints
ob_light.location = (-3.514, -4.553, 5.964)
ob_light.rotation_euler = (0.6503, 0.05522, 1.866)
ob_light.lock_rotations_4d = False
ob_light.empty_display_type = 'ARROWS'
ob_light.color = (0.0, 0.0, 0.0, 0.0)
ob_light.lineart.crease_threshold = 0.0
ob_camera.location = (7.359, -6.926, 5.081)
ob_camera.rotation_euler = (1.109, 0.0, 0.8149)
ob_camera.lock_rotations_4d = False
ob_camera.empty_display_type = 'ARROWS'
ob_camera.color = (0.0, 0.0, 0.0, 0.0)
ob_camera.display_type = 'WIRE'
ob_camera.lineart.crease_threshold = 0.0
ob_cube.location = (-1.835, 0.5843, 1.028)
ob_cube.rotation_euler = (0.0, -0.0, 1.024)
ob_cube.lineart.crease_threshold = 0.0
ob_cube_001.location = (-1.835, 0.5843, 1.289)
ob_cube_001.rotation_euler = (0.0, -0.0, 1.024)
ob_cube_001.scale = (1.0, 1.143, 1.0)
ob_cube_001.lineart.crease_threshold = 0.0
ob_cube_005.location = (-1.075, -0.5041, 0.795)
ob_cube_005.rotation_euler = (0.0, -0.0, 1.024)
ob_cube_005.scale = (0.287, 0.2718, 0.2344)
ob_cube_005.lineart.crease_threshold = 0.0
ob_cube_006.location = (-0.5267, 0.3972, 0.795)
ob_cube_006.rotation_euler = (0.0, -0.0, 1.024)
ob_cube_006.scale = (0.287, 0.2718, 0.2344)
ob_cube_006.lineart.crease_threshold = 0.0
ob_cube_007.location = (-2.605, 1.662, 0.795)
ob_cube_007.rotation_euler = (0.0, -0.0, 1.024)
ob_cube_007.scale = (0.287, 0.2718, 0.2344)
ob_cube_007.lineart.crease_threshold = 0.0
ob_cube_008.location = (-3.158, 0.7538, 0.795)
ob_cube_008.rotation_euler = (0.0, -0.0, 1.024)
ob_cube_008.scale = (0.287, 0.2718, 0.2344)
ob_cube_008.lineart.crease_threshold = 0.0
ob_cone.location = (-0.07534, -0.2092, 2.0)
ob_cone.rotation_euler = (0.4375, -0.0, 1.024)
ob_cone.scale = (0.09213, 0.0987, 0.0987)
ob_cone.lineart.crease_threshold = 0.0
ob_cone_001.location = (-0.3804, -0.7185, 2.0)
ob_cone_001.rotation_euler = (0.4375, -0.0, 1.024)
ob_cone_001.scale = (0.09213, 0.0987, 0.0987)
ob_cone_001.lineart.crease_threshold = 0.0
ob_cone_002.location = (-3.378, 1.495, 1.149)
ob_cone_002.rotation_euler = (-1.891, -0.0, 1.024)
ob_cone_002.scale = (0.1224, 0.1821, 0.3004)
ob_cone_002.lineart.crease_threshold = 0.0
ob_cube_010.location = (-0.08304, -0.8652, 1.414)
ob_cube_010.rotation_euler = (-0.2297, -0.0, 1.024)
ob_cube_010.scale = (0.2429, 0.05308, 0.2301)
ob_cube_010.lineart.crease_threshold = 0.0
ob_cube_011.location = (-0.08304, -0.8652, 1.414)
ob_cube_011.rotation_euler = (-0.2297, -0.0, 1.024)
ob_cube_011.scale = (0.2429, 0.05308, 0.2301)
ob_cube_011.lineart.crease_threshold = 0.0
ob_cube_012.location = (0.215, -0.3753, 1.414)
ob_cube_012.rotation_euler = (-0.2297, -0.0, 1.024)
ob_cube_012.scale = (0.2429, 0.05308, 0.2301)
ob_cube_012.lineart.crease_threshold = 0.0
ob_cube_013.location = (0.2556, -0.4181, 1.434)
ob_cube_013.rotation_euler = (-0.2494, -0.0, 1.024)
ob_cube_013.scale = (-0.05703, 0.02546, 0.04866)
ob_cube_013.lineart.crease_threshold = 0.0
ob_cube_014.location = (-0.03885, -0.902, 1.434)
ob_cube_014.rotation_euler = (-0.2494, -0.0, 1.024)
ob_cube_014.scale = (-0.05703, 0.02546, 0.04866)
ob_cube_014.lineart.crease_threshold = 0.0

# ---- collection membership
col_collection.objects.link(ob_light)
col_collection.objects.link(ob_camera)
col_collection.objects.link(ob_cube)
col_collection.objects.link(ob_cube_001)
col_collection.objects.link(ob_cube_005)
col_collection.objects.link(ob_cube_006)
col_collection.objects.link(ob_cube_007)
col_collection.objects.link(ob_cube_008)
col_collection.objects.link(ob_cone)
col_collection.objects.link(ob_cone_001)
col_collection.objects.link(ob_cone_002)
col_collection.objects.link(ob_cube_010)
col_collection.objects.link(ob_cube_011)
col_collection.objects.link(ob_cube_012)
col_collection.objects.link(ob_cube_013)
col_collection.objects.link(ob_cube_014)

# ---- scene / render settings (as saved in the file)
scene.camera = ob_camera
scene.frame_start = 1; scene.frame_end = 250; scene.frame_set(15)
scene.render.engine = 'BLENDER_EEVEE_NEXT'
scene.cycles.use_denoising = False
scene.cycles.samples = 128
scene.cycles.sampling_pattern = 'TABULATED_SOBOL'
scene.cycles.use_adaptive_sampling = False
scene.cycles.use_light_tree = False
scene.view_settings.view_transform = 'Filmic'
bpy.context.view_layer.update()
